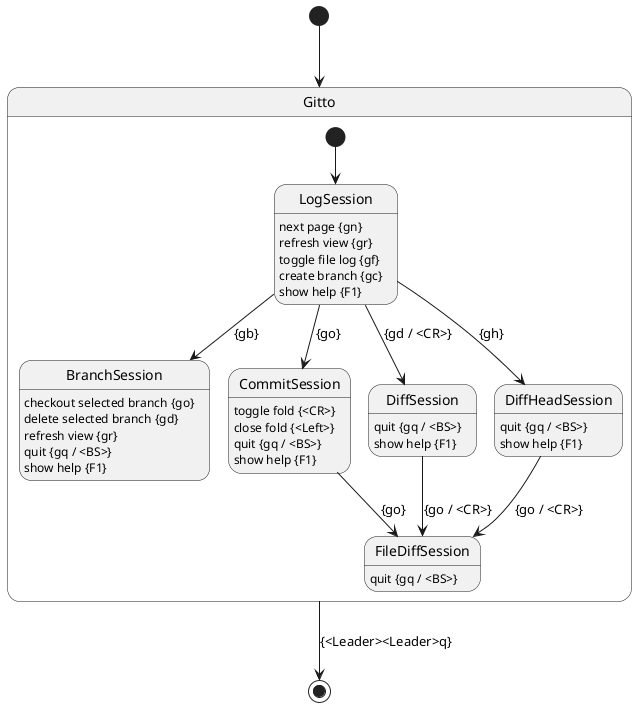

The diagram above was rendered by PlantUML. Its source (embedded in the PNG):
@startuml

[*] --> Gitto

state Gitto {
    [*] --> LogSession

    LogSession : next page {gn}
    LogSession : refresh view {gr}
    LogSession : toggle file log {gf}
    LogSession : create branch {gc}
    LogSession : show help {F1}
    LogSession --> BranchSession : {gb}
    LogSession --> CommitSession : {go}
    LogSession --> DiffSession : {gd / <CR>}
    LogSession --> DiffHeadSession : {gh}

    BranchSession : checkout selected branch {go}
    BranchSession : delete selected branch {gd}
    BranchSession : refresh view {gr}
    BranchSession : quit {gq / <BS>}
    BranchSession : show help {F1}

    CommitSession --> FileDiffSession : {go}
    CommitSession : toggle fold {<CR>}
    CommitSession : close fold {<Left>}
    CommitSession : quit {gq / <BS>}
    CommitSession : show help {F1}

    DiffSession --> FileDiffSession : {go / <CR>}
    DiffSession : quit {gq / <BS>}
    DiffSession : show help {F1}

    DiffHeadSession --> FileDiffSession : {go / <CR>}
    DiffHeadSession : quit {gq / <BS>}
    DiffHeadSession : show help {F1}

    FileDiffSession: quit {gq / <BS>}
}

Gitto --> [*] : {<Leader><Leader>q}
@enduml